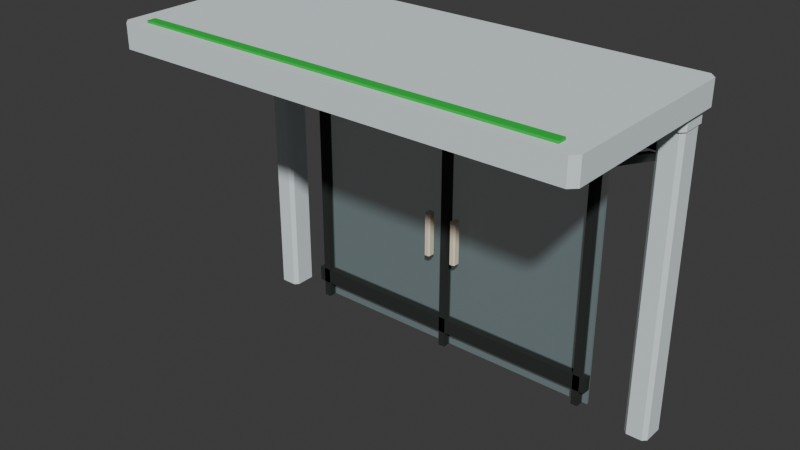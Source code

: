# Source: gh_entry_portal_v01.blend  (saved by Blender 5.2.44; exported with 4.5.12 LTS)
import bpy
from mathutils import Matrix  # noqa: F401  (used for matrix-valued properties, if any)

bpy.ops.wm.read_factory_settings(use_empty=True)
scene = bpy.context.scene
scene.name = 'Scene'

# ---- collections
col_collection = bpy.data.collections.new('Collection'); scene.collection.children.link(col_collection)

# ---- images (referenced by path relative to the original .blend; pixels are not part of the script)
import os
ASSET_DIR = os.environ.get("B2B_ASSET_DIR", "")  # directory of the original .blend (textures are referenced by path, not embedded)
HERE = os.path.dirname(os.path.abspath(__file__))  # packed textures are extracted next to this script under _unpacked/

def load_image(name, relpath, width, height, colorspace="sRGB"):
    """Load a texture the original file referenced (path relative to the .blend, or extracted next to this script)."""
    p = next((c for c in (os.path.join(HERE, relpath), os.path.join(ASSET_DIR, relpath)) if relpath and os.path.exists(c)), "")
    if p:
        img = bpy.data.images.load(p, check_existing=True)
        img.name = name
    else:  # same state as the original file: an image datablock whose file is absent (Cycles renders it pink)
        img = bpy.data.images.new(name, width, height)
        img.source = "FILE"
        img.filepath = "//" + (relpath or name)
    img.colorspace_settings.name = colorspace
    return img
img_github_architecture_palette_png = load_image('github_architecture_palette.png', '_unpacked/github_architecture_palette.639528c4.png', 64, 4, 'sRGB')

# ---- materials (node trees are filled in below, after node groups)
mat_github_architecture_palette = bpy.data.materials.new('github_architecture_palette')
mat_clear_architectural_glazing = bpy.data.materials.new('clear_architectural_glazing')
mat_clear_architectural_glazing.use_backface_culling = True

# ---- material node trees
mat_github_architecture_palette.use_nodes = True; mat_github_architecture_palette.node_tree.nodes.clear()
_N = mat_github_architecture_palette.node_tree.nodes; _L = mat_github_architecture_palette.node_tree.links
n0 = _N.new('ShaderNodeBsdfPrincipled'); n0.name = 'Principled BSDF'; n0.location = (-200, 100)
n0.inputs[2].default_value = 0.82
n0.inputs[10].default_value = 0.005
n1 = _N.new('ShaderNodeOutputMaterial'); n1.name = 'Material Output'; n1.location = (200, 100)
n2 = _N.new('ShaderNodeTexImage'); n2.name = 'Image Texture'; n2.location = (0, 0)
n2.image = img_github_architecture_palette_png
n2.interpolation = 'Closest'
_L.new(n0.outputs[0], n1.inputs[0])
_L.new(n2.outputs[0], n0.inputs[0])
n1.is_active_output = True
mat_clear_architectural_glazing.use_nodes = True; mat_clear_architectural_glazing.node_tree.nodes.clear()
_N = mat_clear_architectural_glazing.node_tree.nodes; _L = mat_clear_architectural_glazing.node_tree.links
n0 = _N.new('ShaderNodeBsdfPrincipled'); n0.name = 'Principled BSDF'; n0.location = (-200, 100)
n0.inputs[0].default_value = (0.55, 0.78, 0.82, 0.12)
n0.inputs[2].default_value = 0.32
n0.inputs[4].default_value = 0.12
n0.inputs[10].default_value = 0.005
n1 = _N.new('ShaderNodeOutputMaterial'); n1.name = 'Material Output'; n1.location = (200, 100)
_L.new(n0.outputs[0], n1.inputs[0])
n1.is_active_output = True

# ---- world
world_world = bpy.data.worlds.new('World'); scene.world = world_world
world_world.use_nodes = True; world_world.node_tree.nodes.clear()
_N = world_world.node_tree.nodes; _L = world_world.node_tree.links
n0 = _N.new('ShaderNodeOutputWorld'); n0.name = 'World Output'; n0.location = (200, 100)
n1 = _N.new('ShaderNodeBackground'); n1.name = 'Background'; n1.location = (-200, 100)
n1.inputs[0].default_value = (0.05088, 0.05088, 0.05088, 1.0)
_L.new(n1.outputs[0], n0.inputs[0])
n0.is_active_output = True
world_world.color = (0.05088, 0.05088, 0.05088)
world_world.sun_shadow_jitter_overblur = 0.0

# ---- meshes
me_portal = bpy.data.meshes.new('portal')
me_portal.from_pydata([(-2.34, 0.96, 2.9), (2.34, 0.96, 2.9), (2.36, 0.94, 2.9), (2.36, 0.82, 2.9), (2.34, 0.8, 2.9), (-2.34, 0.8, 2.9), (-2.36, 0.82, 2.9), (-2.36, 0.94, 2.9), (-2.34, 0.96, 3.28), (2.34, 0.96, 3.28), (2.36, 0.94, 3.28), (2.36, 0.82, 3.28), (2.34, 0.8, 3.28), (-2.34, 0.8, 3.28), (-2.36, 0.82, 3.28), (-2.36, 0.94, 3.28), (-1.75, 0.793, 0.09), (1.75, 0.793, 0.09), (1.75, 0.767, 0.09), (-1.75, 0.767, 0.09), (-1.75, 0.793, 2.87), (1.75, 0.793, 2.87), (1.75, 0.767, 2.87), (-1.75, 0.767, 2.87), (-2.395, 1.01, 0.0), (-2.225, 1.01, 0.0), (-2.185, 0.97, 0.0), (-2.185, 0.75, 0.0), (-2.225, 0.71, 0.0), (-2.395, 0.71, 0.0), (-2.435, 0.75, 0.0), (-2.435, 0.97, 0.0), (-2.395, 1.01, 3.32), (-2.225, 1.01, 3.32), (-2.185, 0.97, 3.32), (-2.185, 0.75, 3.32), (-2.225, 0.71, 3.32), (-2.395, 0.71, 3.32), (-2.435, 0.75, 3.32), (-2.435, 0.97, 3.32), (2.225, 1.01, 0.0), (2.395, 1.01, 0.0), (2.435, 0.97, 0.0), (2.435, 0.75, 0.0), (2.395, 0.71, 0.0), (2.225, 0.71, 0.0), (2.185, 0.75, 0.0), (2.185, 0.97, 0.0), (2.225, 1.01, 3.32), (2.395, 1.01, 3.32), (2.435, 0.97, 3.32), (2.435, 0.75, 3.32), (2.395, 0.71, 3.32), (2.225, 0.71, 3.32), (2.185, 0.75, 3.32), (2.185, 0.97, 3.32), (-2.405, 1.035, 3.165), (2.405, 1.035, 3.165), (2.45, 0.99, 3.165), (2.45, 0.73, 3.165), (2.405, 0.685, 3.165), (-2.405, 0.685, 3.165), (-2.45, 0.73, 3.165), (-2.45, 0.99, 3.165), (-2.405, 1.035, 3.415), (2.405, 1.035, 3.415), (2.45, 0.99, 3.415), (2.45, 0.73, 3.415), (2.405, 0.685, 3.415), (-2.405, 0.685, 3.415), (-2.45, 0.73, 3.415), (-2.45, 0.99, 3.415), (-1.688, 0.7825, 0.08), (-1.612, 0.7825, 0.08), (-1.612, 0.6875, 0.08), (-1.688, 0.6875, 0.08), (-1.688, 0.7825, 2.88), (-1.612, 0.7825, 2.88), (-1.612, 0.6875, 2.88), (-1.688, 0.6875, 2.88), (-0.0375, 0.7825, 0.08), (0.0375, 0.7825, 0.08), (0.0375, 0.6875, 0.08), (-0.0375, 0.6875, 0.08), (-0.0375, 0.7825, 2.88), (0.0375, 0.7825, 2.88), (0.0375, 0.6875, 2.88), (-0.0375, 0.6875, 2.88), (1.612, 0.7825, 0.08), (1.688, 0.7825, 0.08), (1.688, 0.6875, 0.08), (1.612, 0.6875, 0.08), (1.612, 0.7825, 2.88), (1.688, 0.7825, 2.88), (1.688, 0.6875, 2.88), (1.612, 0.6875, 2.88), (-1.75, 0.7825, 0.255), (1.75, 0.7825, 0.255), (1.75, 0.6875, 0.255), (-1.75, 0.6875, 0.255), (-1.75, 0.7825, 0.425), (1.75, 0.7825, 0.425), (1.75, 0.6875, 0.425), (-1.75, 0.6875, 0.425), (-0.181, 0.705, 1.15), (-0.139, 0.705, 1.15), (-0.125, 0.691, 1.15), (-0.125, 0.629, 1.15), (-0.139, 0.615, 1.15), (-0.181, 0.615, 1.15), (-0.195, 0.629, 1.15), (-0.195, 0.691, 1.15), (-0.181, 0.705, 1.63), (-0.139, 0.705, 1.63), (-0.125, 0.691, 1.63), (-0.125, 0.629, 1.63), (-0.139, 0.615, 1.63), (-0.181, 0.615, 1.63), (-0.195, 0.629, 1.63), (-0.195, 0.691, 1.63), (0.139, 0.705, 1.15), (0.181, 0.705, 1.15), (0.195, 0.691, 1.15), (0.195, 0.629, 1.15), (0.181, 0.615, 1.15), (0.139, 0.615, 1.15), (0.125, 0.629, 1.15), (0.125, 0.691, 1.15), (0.139, 0.705, 1.63), (0.181, 0.705, 1.63), (0.195, 0.691, 1.63), (0.195, 0.629, 1.63), (0.181, 0.615, 1.63), (0.139, 0.615, 1.63), (0.125, 0.629, 1.63), (0.125, 0.691, 1.63), (-2.43, 1.1, 3.31), (2.43, 1.1, 3.31), (2.5, 1.03, 3.31), (2.5, -1.03, 3.31), (2.43, -1.1, 3.31), (-2.43, -1.1, 3.31), (-2.5, -1.03, 3.31), (-2.5, 1.03, 3.31), (-2.43, 1.1, 3.57), (2.43, 1.1, 3.57), (2.5, 1.03, 3.57), (2.5, -1.03, 3.57), (2.43, -1.1, 3.57), (-2.43, -1.1, 3.57), (-2.5, -1.03, 3.57), (-2.5, 1.03, 3.57), (-2.125, 0.7409, 2.836), (-2.195, 0.7409, 2.836), (-2.195, 0.7591, 2.904), (-2.125, 0.7591, 2.904), (-2.125, -0.8991, 3.276), (-2.195, -0.8991, 3.276), (-2.195, -0.8809, 3.344), (-2.125, -0.8809, 3.344), (2.195, 0.7409, 2.836), (2.125, 0.7409, 2.836), (2.125, 0.7591, 2.904), (2.195, 0.7591, 2.904), (2.195, -0.8991, 3.276), (2.125, -0.8991, 3.276), (2.125, -0.8809, 3.344), (2.195, -0.8809, 3.344), (-2.27, -0.88, 3.545), (2.27, -0.88, 3.545), (2.275, -0.885, 3.545), (2.275, -0.975, 3.545), (2.27, -0.98, 3.545), (-2.27, -0.98, 3.545), (-2.275, -0.975, 3.545), (-2.275, -0.885, 3.545), (-2.27, -0.88, 3.595), (2.27, -0.88, 3.595), (2.275, -0.885, 3.595), (2.275, -0.975, 3.595), (2.27, -0.98, 3.595), (-2.27, -0.98, 3.595), (-2.275, -0.975, 3.595), (-2.275, -0.885, 3.595)], [], [(7, 0, 1, 2, 3, 4, 5, 6), (8, 15, 14, 13, 12, 11, 10, 9), (0, 8, 9, 1), (1, 9, 10, 2), (2, 10, 11, 3), (3, 11, 12, 4), (4, 12, 13, 5), (5, 13, 14, 6), (6, 14, 15, 7), (7, 15, 8, 0), (19, 16, 17, 18), (20, 23, 22, 21), (16, 20, 21, 17), (17, 21, 22, 18), (18, 22, 23, 19), (19, 23, 20, 16), (31, 24, 25, 26, 27, 28, 29, 30), (32, 39, 38, 37, 36, 35, 34, 33), (24, 32, 33, 25), (25, 33, 34, 26), (26, 34, 35, 27), (27, 35, 36, 28), (28, 36, 37, 29), (29, 37, 38, 30), (30, 38, 39, 31), (31, 39, 32, 24), (47, 40, 41, 42, 43, 44, 45, 46), (48, 55, 54, 53, 52, 51, 50, 49), (40, 48, 49, 41), (41, 49, 50, 42), (42, 50, 51, 43), (43, 51, 52, 44), (44, 52, 53, 45), (45, 53, 54, 46), (46, 54, 55, 47), (47, 55, 48, 40), (63, 56, 57, 58, 59, 60, 61, 62), (64, 71, 70, 69, 68, 67, 66, 65), (56, 64, 65, 57), (57, 65, 66, 58), (58, 66, 67, 59), (59, 67, 68, 60), (60, 68, 69, 61), (61, 69, 70, 62), (62, 70, 71, 63), (63, 71, 64, 56), (75, 72, 73, 74), (76, 79, 78, 77), (72, 76, 77, 73), (73, 77, 78, 74), (74, 78, 79, 75), (75, 79, 76, 72), (83, 80, 81, 82), (84, 87, 86, 85), (80, 84, 85, 81), (81, 85, 86, 82), (82, 86, 87, 83), (83, 87, 84, 80), (91, 88, 89, 90), (92, 95, 94, 93), (88, 92, 93, 89), (89, 93, 94, 90), (90, 94, 95, 91), (91, 95, 92, 88), (99, 96, 97, 98), (100, 103, 102, 101), (96, 100, 101, 97), (97, 101, 102, 98), (98, 102, 103, 99), (99, 103, 100, 96), (111, 104, 105, 106, 107, 108, 109, 110), (112, 119, 118, 117, 116, 115, 114, 113), (104, 112, 113, 105), (105, 113, 114, 106), (106, 114, 115, 107), (107, 115, 116, 108), (108, 116, 117, 109), (109, 117, 118, 110), (110, 118, 119, 111), (111, 119, 112, 104), (127, 120, 121, 122, 123, 124, 125, 126), (128, 135, 134, 133, 132, 131, 130, 129), (120, 128, 129, 121), (121, 129, 130, 122), (122, 130, 131, 123), (123, 131, 132, 124), (124, 132, 133, 125), (125, 133, 134, 126), (126, 134, 135, 127), (127, 135, 128, 120), (143, 136, 137, 138, 139, 140, 141, 142), (144, 151, 150, 149, 148, 147, 146, 145), (136, 144, 145, 137), (137, 145, 146, 138), (138, 146, 147, 139), (139, 147, 148, 140), (140, 148, 149, 141), (141, 149, 150, 142), (142, 150, 151, 143), (143, 151, 144, 136), (152, 153, 154, 155), (156, 159, 158, 157), (152, 156, 157, 153), (153, 157, 158, 154), (154, 158, 159, 155), (155, 159, 156, 152), (160, 161, 162, 163), (164, 167, 166, 165), (160, 164, 165, 161), (161, 165, 166, 162), (162, 166, 167, 163), (163, 167, 164, 160), (175, 168, 169, 170, 171, 172, 173, 174), (176, 183, 182, 181, 180, 179, 178, 177), (168, 176, 177, 169), (169, 177, 178, 170), (170, 178, 179, 171), (171, 179, 180, 172), (172, 180, 181, 173), (173, 181, 182, 174), (174, 182, 183, 175), (175, 183, 176, 168)])
me_portal.polygons.foreach_set('material_index', [0, 0, 0, 0, 0, 0, 0, 0, 0, 0, 1, 1, 1, 1, 1, 1, 0, 0, 0, 0, 0, 0, 0, 0, 0, 0, 0, 0, 0, 0, 0, 0, 0, 0, 0, 0, 0, 0, 0, 0, 0, 0, 0, 0, 0, 0, 0, 0, 0, 0, 0, 0, 0, 0, 0, 0, 0, 0, 0, 0, 0, 0, 0, 0, 0, 0, 0, 0, 0, 0, 0, 0, 0, 0, 0, 0, 0, 0, 0, 0, 0, 0, 0, 0, 0, 0, 0, 0, 0, 0, 0, 0, 0, 0, 0, 0, 0, 0, 0, 0, 0, 0, 0, 0, 0, 0, 0, 0, 0, 0, 0, 0, 0, 0, 0, 0, 0, 0, 0, 0, 0, 0])
_uv = me_portal.uv_layers.new(name='Palette')
_uv.uv.foreach_set('vector', [0.2188, 0.5, 0.2188, 0.5, 0.2188, 0.5, 0.2188, 0.5, 0.2188, 0.5, 0.2188, 0.5, 0.2188, 0.5, 0.2188, 0.5, 0.2188, 0.5, 0.2188, 0.5, 0.2188, 0.5, 0.2188, 0.5, 0.2188, 0.5, 0.2188, 0.5, 0.2188, 0.5, 0.2188, 0.5, 0.2188, 0.5, 0.2188, 0.5, 0.2188, 0.5, 0.2188, 0.5, 0.2188, 0.5, 0.2188, 0.5, 0.2188, 0.5, 0.2188, 0.5, 0.2188, 0.5, 0.2188, 0.5, 0.2188, 0.5, 0.2188, 0.5, 0.2188, 0.5, 0.2188, 0.5, 0.2188, 0.5, 0.2188, 0.5, 0.2188, 0.5, 0.2188, 0.5, 0.2188, 0.5, 0.2188, 0.5, 0.2188, 0.5, 0.2188, 0.5, 0.2188, 0.5, 0.2188, 0.5, 0.2188, 0.5, 0.2188, 0.5, 0.2188, 0.5, 0.2188, 0.5, 0.2188, 0.5, 0.2188, 0.5, 0.2188, 0.5, 0.2188, 0.5, 0.5, 0.5, 0.5, 0.5, 0.5, 0.5, 0.5, 0.5, 0.5, 0.5, 0.5, 0.5, 0.5, 0.5, 0.5, 0.5, 0.5, 0.5, 0.5, 0.5, 0.5, 0.5, 0.5, 0.5, 0.5, 0.5, 0.5, 0.5, 0.5, 0.5, 0.5, 0.5, 0.5, 0.5, 0.5, 0.5, 0.5, 0.5, 0.5, 0.5, 0.5, 0.5, 0.5, 0.5, 0.5, 0.5, 0.5, 0.5, 0.09375, 0.5, 0.09375, 0.5, 0.09375, 0.5, 0.09375, 0.5, 0.09375, 0.5, 0.09375, 0.5, 0.09375, 0.5, 0.09375, 0.5, 0.09375, 0.5, 0.09375, 0.5, 0.09375, 0.5, 0.09375, 0.5, 0.09375, 0.5, 0.09375, 0.5, 0.09375, 0.5, 0.09375, 0.5, 0.09375, 0.5, 0.09375, 0.5, 0.09375, 0.5, 0.09375, 0.5, 0.09375, 0.5, 0.09375, 0.5, 0.09375, 0.5, 0.09375, 0.5, 0.09375, 0.5, 0.09375, 0.5, 0.09375, 0.5, 0.09375, 0.5, 0.09375, 0.5, 0.09375, 0.5, 0.09375, 0.5, 0.09375, 0.5, 0.09375, 0.5, 0.09375, 0.5, 0.09375, 0.5, 0.09375, 0.5, 0.09375, 0.5, 0.09375, 0.5, 0.09375, 0.5, 0.09375, 0.5, 0.09375, 0.5, 0.09375, 0.5, 0.09375, 0.5, 0.09375, 0.5, 0.09375, 0.5, 0.09375, 0.5, 0.09375, 0.5, 0.09375, 0.5, 0.09375, 0.5, 0.09375, 0.5, 0.09375, 0.5, 0.09375, 0.5, 0.09375, 0.5, 0.09375, 0.5, 0.09375, 0.5, 0.09375, 0.5, 0.09375, 0.5, 0.09375, 0.5, 0.09375, 0.5, 0.09375, 0.5, 0.09375, 0.5, 0.09375, 0.5, 0.09375, 0.5, 0.09375, 0.5, 0.09375, 0.5, 0.09375, 0.5, 0.09375, 0.5, 0.09375, 0.5, 0.09375, 0.5, 0.09375, 0.5, 0.09375, 0.5, 0.09375, 0.5, 0.09375, 0.5, 0.09375, 0.5, 0.09375, 0.5, 0.09375, 0.5, 0.09375, 0.5, 0.09375, 0.5, 0.09375, 0.5, 0.09375, 0.5, 0.09375, 0.5, 0.09375, 0.5, 0.09375, 0.5, 0.09375, 0.5, 0.09375, 0.5, 0.09375, 0.5, 0.09375, 0.5, 0.09375, 0.5, 0.09375, 0.5, 0.09375, 0.5, 0.09375, 0.5, 0.09375, 0.5, 0.09375, 0.5, 0.09375, 0.5, 0.09375, 0.5, 0.09375, 0.5, 0.09375, 0.5, 0.09375, 0.5, 0.09375, 0.5, 0.09375, 0.5, 0.09375, 0.5, 0.09375, 0.5, 0.09375, 0.5, 0.09375, 0.5, 0.09375, 0.5, 0.09375, 0.5, 0.09375, 0.5, 0.09375, 0.5, 0.09375, 0.5, 0.09375, 0.5, 0.09375, 0.5, 0.09375, 0.5, 0.09375, 0.5, 0.09375, 0.5, 0.09375, 0.5, 0.09375, 0.5, 0.09375, 0.5, 0.09375, 0.5, 0.09375, 0.5, 0.09375, 0.5, 0.09375, 0.5, 0.09375, 0.5, 0.09375, 0.5, 0.09375, 0.5, 0.09375, 0.5, 0.09375, 0.5, 0.09375, 0.5, 0.09375, 0.5, 0.09375, 0.5, 0.09375, 0.5, 0.09375, 0.5, 0.09375, 0.5, 0.09375, 0.5, 0.09375, 0.5, 0.09375, 0.5, 0.09375, 0.5, 0.09375, 0.5, 0.09375, 0.5, 0.09375, 0.5, 0.09375, 0.5, 0.09375, 0.5, 0.09375, 0.5, 0.09375, 0.5, 0.09375, 0.5, 0.2188, 0.5, 0.2188, 0.5, 0.2188, 0.5, 0.2188, 0.5, 0.2188, 0.5, 0.2188, 0.5, 0.2188, 0.5, 0.2188, 0.5, 0.2188, 0.5, 0.2188, 0.5, 0.2188, 0.5, 0.2188, 0.5, 0.2188, 0.5, 0.2188, 0.5, 0.2188, 0.5, 0.2188, 0.5, 0.2188, 0.5, 0.2188, 0.5, 0.2188, 0.5, 0.2188, 0.5, 0.2188, 0.5, 0.2188, 0.5, 0.2188, 0.5, 0.2188, 0.5, 0.2188, 0.5, 0.2188, 0.5, 0.2188, 0.5, 0.2188, 0.5, 0.2188, 0.5, 0.2188, 0.5, 0.2188, 0.5, 0.2188, 0.5, 0.2188, 0.5, 0.2188, 0.5, 0.2188, 0.5, 0.2188, 0.5, 0.2188, 0.5, 0.2188, 0.5, 0.2188, 0.5, 0.2188, 0.5, 0.2188, 0.5, 0.2188, 0.5, 0.2188, 0.5, 0.2188, 0.5, 0.2188, 0.5, 0.2188, 0.5, 0.2188, 0.5, 0.2188, 0.5, 0.2188, 0.5, 0.2188, 0.5, 0.2188, 0.5, 0.2188, 0.5, 0.2188, 0.5, 0.2188, 0.5, 0.2188, 0.5, 0.2188, 0.5, 0.2188, 0.5, 0.2188, 0.5, 0.2188, 0.5, 0.2188, 0.5, 0.2188, 0.5, 0.2188, 0.5, 0.2188, 0.5, 0.2188, 0.5, 0.2188, 0.5, 0.2188, 0.5, 0.2188, 0.5, 0.2188, 0.5, 0.2188, 0.5, 0.2188, 0.5, 0.2188, 0.5, 0.2188, 0.5, 0.2188, 0.5, 0.2188, 0.5, 0.2188, 0.5, 0.2188, 0.5, 0.2188, 0.5, 0.2188, 0.5, 0.2188, 0.5, 0.2188, 0.5, 0.2188, 0.5, 0.2188, 0.5, 0.2188, 0.5, 0.2188, 0.5, 0.2188, 0.5, 0.2188, 0.5, 0.2188, 0.5, 0.2188, 0.5, 0.2188, 0.5, 0.2188, 0.5, 0.2188, 0.5, 0.2188, 0.5, 0.2188, 0.5, 0.2188, 0.5, 0.2188, 0.5, 0.2188, 0.5, 0.7188, 0.5, 0.7188, 0.5, 0.7188, 0.5, 0.7188, 0.5, 0.7188, 0.5, 0.7188, 0.5, 0.7188, 0.5, 0.7188, 0.5, 0.7188, 0.5, 0.7188, 0.5, 0.7188, 0.5, 0.7188, 0.5, 0.7188, 0.5, 0.7188, 0.5, 0.7188, 0.5, 0.7188, 0.5, 0.7188, 0.5, 0.7188, 0.5, 0.7188, 0.5, 0.7188, 0.5, 0.7188, 0.5, 0.7188, 0.5, 0.7188, 0.5, 0.7188, 0.5, 0.7188, 0.5, 0.7188, 0.5, 0.7188, 0.5, 0.7188, 0.5, 0.7188, 0.5, 0.7188, 0.5, 0.7188, 0.5, 0.7188, 0.5, 0.7188, 0.5, 0.7188, 0.5, 0.7188, 0.5, 0.7188, 0.5, 0.7188, 0.5, 0.7188, 0.5, 0.7188, 0.5, 0.7188, 0.5, 0.7188, 0.5, 0.7188, 0.5, 0.7188, 0.5, 0.7188, 0.5, 0.7188, 0.5, 0.7188, 0.5, 0.7188, 0.5, 0.7188, 0.5, 0.7188, 0.5, 0.7188, 0.5, 0.7188, 0.5, 0.7188, 0.5, 0.7188, 0.5, 0.7188, 0.5, 0.7188, 0.5, 0.7188, 0.5, 0.7188, 0.5, 0.7188, 0.5, 0.7188, 0.5, 0.7188, 0.5, 0.7188, 0.5, 0.7188, 0.5, 0.7188, 0.5, 0.7188, 0.5, 0.7188, 0.5, 0.7188, 0.5, 0.7188, 0.5, 0.7188, 0.5, 0.7188, 0.5, 0.7188, 0.5, 0.7188, 0.5, 0.7188, 0.5, 0.7188, 0.5, 0.7188, 0.5, 0.7188, 0.5, 0.7188, 0.5, 0.7188, 0.5, 0.7188, 0.5, 0.7188, 0.5, 0.7188, 0.5, 0.7188, 0.5, 0.7188, 0.5, 0.7188, 0.5, 0.7188, 0.5, 0.7188, 0.5, 0.7188, 0.5, 0.7188, 0.5, 0.7188, 0.5, 0.7188, 0.5, 0.7188, 0.5, 0.7188, 0.5, 0.7188, 0.5, 0.7188, 0.5, 0.7188, 0.5, 0.7188, 0.5, 0.7188, 0.5, 0.09375, 0.5, 0.09375, 0.5, 0.09375, 0.5, 0.09375, 0.5, 0.09375, 0.5, 0.09375, 0.5, 0.09375, 0.5, 0.09375, 0.5, 0.09375, 0.5, 0.09375, 0.5, 0.09375, 0.5, 0.09375, 0.5, 0.09375, 0.5, 0.09375, 0.5, 0.09375, 0.5, 0.09375, 0.5, 0.09375, 0.5, 0.09375, 0.5, 0.09375, 0.5, 0.09375, 0.5, 0.09375, 0.5, 0.09375, 0.5, 0.09375, 0.5, 0.09375, 0.5, 0.09375, 0.5, 0.09375, 0.5, 0.09375, 0.5, 0.09375, 0.5, 0.09375, 0.5, 0.09375, 0.5, 0.09375, 0.5, 0.09375, 0.5, 0.09375, 0.5, 0.09375, 0.5, 0.09375, 0.5, 0.09375, 0.5, 0.09375, 0.5, 0.09375, 0.5, 0.09375, 0.5, 0.09375, 0.5, 0.09375, 0.5, 0.09375, 0.5, 0.09375, 0.5, 0.09375, 0.5, 0.09375, 0.5, 0.09375, 0.5, 0.09375, 0.5, 0.09375, 0.5, 0.2188, 0.5, 0.2188, 0.5, 0.2188, 0.5, 0.2188, 0.5, 0.2188, 0.5, 0.2188, 0.5, 0.2188, 0.5, 0.2188, 0.5, 0.2188, 0.5, 0.2188, 0.5, 0.2188, 0.5, 0.2188, 0.5, 0.2188, 0.5, 0.2188, 0.5, 0.2188, 0.5, 0.2188, 0.5, 0.2188, 0.5, 0.2188, 0.5, 0.2188, 0.5, 0.2188, 0.5, 0.2188, 0.5, 0.2188, 0.5, 0.2188, 0.5, 0.2188, 0.5, 0.2188, 0.5, 0.2188, 0.5, 0.2188, 0.5, 0.2188, 0.5, 0.2188, 0.5, 0.2188, 0.5, 0.2188, 0.5, 0.2188, 0.5, 0.2188, 0.5, 0.2188, 0.5, 0.2188, 0.5, 0.2188, 0.5, 0.2188, 0.5, 0.2188, 0.5, 0.2188, 0.5, 0.2188, 0.5, 0.2188, 0.5, 0.2188, 0.5, 0.2188, 0.5, 0.2188, 0.5, 0.2188, 0.5, 0.2188, 0.5, 0.2188, 0.5, 0.2188, 0.5, 0.6562, 0.5, 0.6562, 0.5, 0.6562, 0.5, 0.6562, 0.5, 0.6562, 0.5, 0.6562, 0.5, 0.6562, 0.5, 0.6562, 0.5, 0.6562, 0.5, 0.6562, 0.5, 0.6562, 0.5, 0.6562, 0.5, 0.6562, 0.5, 0.6562, 0.5, 0.6562, 0.5, 0.6562, 0.5, 0.6562, 0.5, 0.6562, 0.5, 0.6562, 0.5, 0.6562, 0.5, 0.6562, 0.5, 0.6562, 0.5, 0.6562, 0.5, 0.6562, 0.5, 0.6562, 0.5, 0.6562, 0.5, 0.6562, 0.5, 0.6562, 0.5, 0.6562, 0.5, 0.6562, 0.5, 0.6562, 0.5, 0.6562, 0.5, 0.6562, 0.5, 0.6562, 0.5, 0.6562, 0.5, 0.6562, 0.5, 0.6562, 0.5, 0.6562, 0.5, 0.6562, 0.5, 0.6562, 0.5, 0.6562, 0.5, 0.6562, 0.5, 0.6562, 0.5, 0.6562, 0.5, 0.6562, 0.5, 0.6562, 0.5, 0.6562, 0.5, 0.6562, 0.5])
me_portal.materials.append(mat_github_architecture_palette)
me_portal.materials.append(mat_clear_architectural_glazing)
me_portal.update()

# ---- objects
ob_root = bpy.data.objects.new('root', None)
ob_portal = bpy.data.objects.new('portal', me_portal)

# ---- transforms, parenting, visibility, modifiers, constraints
ob_root.location = (0.0, 0.0, 0.0)
ob_portal.parent = ob_root
ob_portal.location = (0.0, 0.0, 0.0)

# ---- collection membership
scene.collection.objects.link(ob_root)
scene.collection.objects.link(ob_portal)

# ---- scene / render settings (as saved in the file)
scene.frame_start = 1; scene.frame_end = 250; scene.frame_set(0)
scene.render.engine = 'BLENDER_EEVEE_NEXT'
scene.render.bake_bias = 0.0
scene.render.bake_samples = 0
scene.render.compositor_device = 'GPU'
scene.eevee.use_volume_custom_range = False
scene.eevee.fast_gi_thickness_near = 0.1
scene.eevee.fast_gi_thickness_far = 0.0
scene.eevee.ray_tracing_options.screen_trace_thickness = 0.1
bpy.context.view_layer.update()

# ---- added for rendering (the .blend has no active camera and no usable light): camera, sun
cam_auto = bpy.data.cameras.new('AutoCamera')
cam_auto.lens = 50.0
cam_auto.sensor_width = 36.0
cam_auto.clip_end = 1000.0
ob_auto_camera = bpy.data.objects.new('AutoCamera', cam_auto)
scene.collection.objects.link(ob_auto_camera)
ob_auto_camera.location = (6.05043, -7.26052, 6.63785)
ob_auto_camera.rotation_euler = (1.09748, -7.21219e-08, 0.694738)
scene.camera = ob_auto_camera
light_auto_sun = bpy.data.lights.new('AutoSun', 'SUN')
light_auto_sun.energy = 3.0
light_auto_sun.angle = 0.0523599
ob_auto_sun = bpy.data.objects.new('AutoSun', light_auto_sun)
scene.collection.objects.link(ob_auto_sun)
ob_auto_sun.rotation_euler = (0.872665, 0.174533, 0.523599)
bpy.context.view_layer.update()
